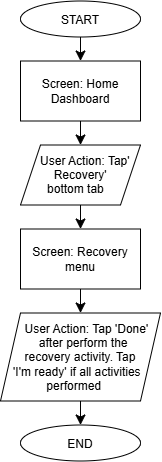

The diagram above was exported from draw.io. Its source (the exported page's mxGraphModel, read from the mxfile embedded in the PNG):
<mxGraphModel dx="691" dy="463" grid="1" gridSize="10" guides="1" tooltips="1" connect="1" arrows="1" fold="1" page="1" pageScale="1" pageWidth="827" pageHeight="1169" math="0" shadow="0">
  <root>
    <mxCell id="0" />
    <mxCell id="1" parent="0" />
    <mxCell id="6xY8psR44A8fIVELo0ns-5" edge="1" parent="1" source="pYU7xJpi91hOoxae7lXd-1" style="edgeStyle=none;curved=1;rounded=0;orthogonalLoop=1;jettySize=auto;html=1;exitX=0.5;exitY=1;exitDx=0;exitDy=0;entryX=0.5;entryY=0;entryDx=0;entryDy=0;fontSize=12;startSize=8;endSize=8;" target="6xY8psR44A8fIVELo0ns-1">
      <mxGeometry relative="1" as="geometry" />
    </mxCell>
    <mxCell id="pYU7xJpi91hOoxae7lXd-1" parent="1" style="ellipse;whiteSpace=wrap;html=1;shapeInside=1;" value="START" vertex="1">
      <mxGeometry height="36" width="120" x="190" y="10" as="geometry" />
    </mxCell>
    <mxCell id="6xY8psR44A8fIVELo0ns-6" edge="1" parent="1" source="6xY8psR44A8fIVELo0ns-1" style="edgeStyle=none;curved=1;rounded=0;orthogonalLoop=1;jettySize=auto;html=1;exitX=0.5;exitY=1;exitDx=0;exitDy=0;entryX=0.5;entryY=0;entryDx=0;entryDy=0;fontSize=12;startSize=8;endSize=8;" target="6xY8psR44A8fIVELo0ns-2">
      <mxGeometry relative="1" as="geometry" />
    </mxCell>
    <mxCell id="6xY8psR44A8fIVELo0ns-1" parent="1" style="rounded=0;whiteSpace=wrap;html=1;" value="Screen: Home Dashboard" vertex="1">
      <mxGeometry height="60" width="120" x="190" y="70" as="geometry" />
    </mxCell>
    <mxCell id="6xY8psR44A8fIVELo0ns-7" edge="1" parent="1" source="6xY8psR44A8fIVELo0ns-2" style="edgeStyle=none;curved=1;rounded=0;orthogonalLoop=1;jettySize=auto;html=1;exitX=0.5;exitY=1;exitDx=0;exitDy=0;entryX=0.5;entryY=0;entryDx=0;entryDy=0;fontSize=12;startSize=8;endSize=8;" target="6xY8psR44A8fIVELo0ns-3">
      <mxGeometry relative="1" as="geometry" />
    </mxCell>
    <mxCell id="6xY8psR44A8fIVELo0ns-2" parent="1" style="shape=parallelogram;perimeter=parallelogramPerimeter;whiteSpace=wrap;html=1;shapeInside=1;fixedSize=1;" value="User Action: Tap' Recovery' bottom tab" vertex="1">
      <mxGeometry height="60" width="120" x="190" y="154" as="geometry" />
    </mxCell>
    <mxCell id="6xY8psR44A8fIVELo0ns-8" edge="1" parent="1" source="6xY8psR44A8fIVELo0ns-3" style="edgeStyle=none;curved=1;rounded=0;orthogonalLoop=1;jettySize=auto;html=1;exitX=0.5;exitY=1;exitDx=0;exitDy=0;entryX=0.5;entryY=0;entryDx=0;entryDy=0;fontSize=12;startSize=8;endSize=8;" target="6xY8psR44A8fIVELo0ns-4">
      <mxGeometry relative="1" as="geometry" />
    </mxCell>
    <mxCell id="6xY8psR44A8fIVELo0ns-3" parent="1" style="rounded=0;whiteSpace=wrap;html=1;" value="Screen: Recovery menu" vertex="1">
      <mxGeometry height="60" width="120" x="190" y="238" as="geometry" />
    </mxCell>
    <mxCell id="6xY8psR44A8fIVELo0ns-10" edge="1" parent="1" source="6xY8psR44A8fIVELo0ns-4" style="edgeStyle=none;curved=1;rounded=0;orthogonalLoop=1;jettySize=auto;html=1;exitX=0.5;exitY=1;exitDx=0;exitDy=0;entryX=0.5;entryY=0;entryDx=0;entryDy=0;fontSize=12;startSize=8;endSize=8;" target="6xY8psR44A8fIVELo0ns-9">
      <mxGeometry relative="1" as="geometry" />
    </mxCell>
    <mxCell id="6xY8psR44A8fIVELo0ns-4" parent="1" style="shape=parallelogram;perimeter=parallelogramPerimeter;whiteSpace=wrap;html=1;shapeInside=1;fixedSize=1;" value="User Action: Tap 'Done' after perform the recovery activity. Tap 'I'm ready' if all activities performed" vertex="1">
      <mxGeometry height="88" width="160" x="170" y="322" as="geometry" />
    </mxCell>
    <mxCell id="6xY8psR44A8fIVELo0ns-9" parent="1" style="ellipse;whiteSpace=wrap;html=1;shapeInside=1;" value="END" vertex="1">
      <mxGeometry height="36" width="120" x="190" y="434" as="geometry" />
    </mxCell>
  </root>
</mxGraphModel>